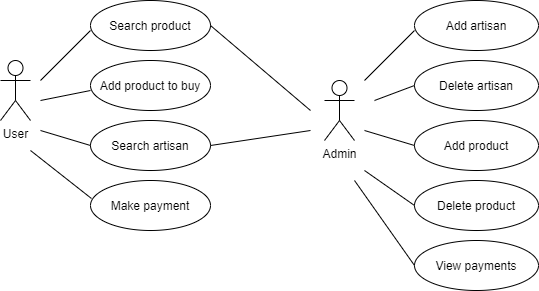

The diagram above was exported from draw.io. Its source (the exported page's mxGraphModel, read from the mxfile embedded in the PNG):
<mxGraphModel dx="782" dy="649" grid="1" gridSize="10" guides="1" tooltips="1" connect="1" arrows="1" fold="1" page="1" pageScale="1" pageWidth="827" pageHeight="1169" math="0" shadow="0">
  <root>
    <mxCell id="0" />
    <mxCell id="1" parent="0" />
    <mxCell id="TzGk3IV6WSiXt4FTuBMo-1" value="User&lt;br&gt;" style="shape=umlActor;verticalLabelPosition=bottom;verticalAlign=top;html=1;outlineConnect=0;" vertex="1" parent="1">
      <mxGeometry x="90" y="80" width="30" height="60" as="geometry" />
    </mxCell>
    <mxCell id="TzGk3IV6WSiXt4FTuBMo-10" value="Admin" style="shape=umlActor;verticalLabelPosition=bottom;verticalAlign=top;html=1;outlineConnect=0;" vertex="1" parent="1">
      <mxGeometry x="414" y="100" width="30" height="60" as="geometry" />
    </mxCell>
    <mxCell id="TzGk3IV6WSiXt4FTuBMo-11" value="Search product" style="ellipse;whiteSpace=wrap;html=1;" vertex="1" parent="1">
      <mxGeometry x="180" y="20" width="120" height="50" as="geometry" />
    </mxCell>
    <mxCell id="TzGk3IV6WSiXt4FTuBMo-12" value="Add product to buy" style="ellipse;whiteSpace=wrap;html=1;" vertex="1" parent="1">
      <mxGeometry x="180" y="80" width="120" height="50" as="geometry" />
    </mxCell>
    <mxCell id="TzGk3IV6WSiXt4FTuBMo-14" value="Search artisan" style="ellipse;whiteSpace=wrap;html=1;" vertex="1" parent="1">
      <mxGeometry x="180" y="140" width="120" height="50" as="geometry" />
    </mxCell>
    <mxCell id="TzGk3IV6WSiXt4FTuBMo-15" value="Add artisan" style="ellipse;whiteSpace=wrap;html=1;" vertex="1" parent="1">
      <mxGeometry x="504" y="20" width="124" height="50" as="geometry" />
    </mxCell>
    <mxCell id="TzGk3IV6WSiXt4FTuBMo-17" value="Delete artisan" style="ellipse;whiteSpace=wrap;html=1;" vertex="1" parent="1">
      <mxGeometry x="504" y="80" width="124" height="50" as="geometry" />
    </mxCell>
    <mxCell id="TzGk3IV6WSiXt4FTuBMo-18" value="View payments" style="ellipse;whiteSpace=wrap;html=1;" vertex="1" parent="1">
      <mxGeometry x="504" y="260" width="124" height="50" as="geometry" />
    </mxCell>
    <mxCell id="TzGk3IV6WSiXt4FTuBMo-19" value="Add product" style="ellipse;whiteSpace=wrap;html=1;" vertex="1" parent="1">
      <mxGeometry x="504" y="140" width="124" height="50" as="geometry" />
    </mxCell>
    <mxCell id="TzGk3IV6WSiXt4FTuBMo-20" value="Delete product" style="ellipse;whiteSpace=wrap;html=1;" vertex="1" parent="1">
      <mxGeometry x="504" y="200" width="124" height="50" as="geometry" />
    </mxCell>
    <mxCell id="TzGk3IV6WSiXt4FTuBMo-21" value="Make payment" style="ellipse;whiteSpace=wrap;html=1;" vertex="1" parent="1">
      <mxGeometry x="180" y="200" width="120" height="50" as="geometry" />
    </mxCell>
    <mxCell id="TzGk3IV6WSiXt4FTuBMo-22" value="" style="endArrow=none;html=1;" edge="1" parent="1">
      <mxGeometry width="50" height="50" relative="1" as="geometry">
        <mxPoint x="130" y="100" as="sourcePoint" />
        <mxPoint x="180" y="50" as="targetPoint" />
      </mxGeometry>
    </mxCell>
    <mxCell id="TzGk3IV6WSiXt4FTuBMo-23" value="" style="endArrow=none;html=1;" edge="1" parent="1">
      <mxGeometry width="50" height="50" relative="1" as="geometry">
        <mxPoint x="130" y="120" as="sourcePoint" />
        <mxPoint x="180" y="110" as="targetPoint" />
      </mxGeometry>
    </mxCell>
    <mxCell id="TzGk3IV6WSiXt4FTuBMo-24" value="" style="endArrow=none;html=1;entryX=0;entryY=0.5;entryDx=0;entryDy=0;" edge="1" parent="1" target="TzGk3IV6WSiXt4FTuBMo-14">
      <mxGeometry width="50" height="50" relative="1" as="geometry">
        <mxPoint x="130" y="150" as="sourcePoint" />
        <mxPoint x="200" y="210" as="targetPoint" />
      </mxGeometry>
    </mxCell>
    <mxCell id="TzGk3IV6WSiXt4FTuBMo-25" value="" style="endArrow=none;html=1;entryX=0.008;entryY=0.36;entryDx=0;entryDy=0;entryPerimeter=0;" edge="1" parent="1" target="TzGk3IV6WSiXt4FTuBMo-21">
      <mxGeometry width="50" height="50" relative="1" as="geometry">
        <mxPoint x="120" y="170" as="sourcePoint" />
        <mxPoint x="170" y="200" as="targetPoint" />
      </mxGeometry>
    </mxCell>
    <mxCell id="TzGk3IV6WSiXt4FTuBMo-26" value="" style="endArrow=none;html=1;" edge="1" parent="1">
      <mxGeometry width="50" height="50" relative="1" as="geometry">
        <mxPoint x="454" y="100" as="sourcePoint" />
        <mxPoint x="504" y="50" as="targetPoint" />
      </mxGeometry>
    </mxCell>
    <mxCell id="TzGk3IV6WSiXt4FTuBMo-27" value="" style="endArrow=none;html=1;entryX=0;entryY=0.5;entryDx=0;entryDy=0;" edge="1" parent="1" target="TzGk3IV6WSiXt4FTuBMo-17">
      <mxGeometry width="50" height="50" relative="1" as="geometry">
        <mxPoint x="464" y="120" as="sourcePoint" />
        <mxPoint x="504" y="120" as="targetPoint" />
      </mxGeometry>
    </mxCell>
    <mxCell id="TzGk3IV6WSiXt4FTuBMo-28" value="" style="endArrow=none;html=1;entryX=0;entryY=0.5;entryDx=0;entryDy=0;" edge="1" parent="1" target="TzGk3IV6WSiXt4FTuBMo-19">
      <mxGeometry width="50" height="50" relative="1" as="geometry">
        <mxPoint x="454" y="150" as="sourcePoint" />
        <mxPoint x="514" y="140" as="targetPoint" />
      </mxGeometry>
    </mxCell>
    <mxCell id="TzGk3IV6WSiXt4FTuBMo-29" value="" style="endArrow=none;html=1;entryX=0;entryY=0.5;entryDx=0;entryDy=0;" edge="1" parent="1" target="TzGk3IV6WSiXt4FTuBMo-20">
      <mxGeometry width="50" height="50" relative="1" as="geometry">
        <mxPoint x="454" y="190" as="sourcePoint" />
        <mxPoint x="484" y="210" as="targetPoint" />
      </mxGeometry>
    </mxCell>
    <mxCell id="TzGk3IV6WSiXt4FTuBMo-30" value="" style="endArrow=none;html=1;entryX=0;entryY=0.5;entryDx=0;entryDy=0;" edge="1" parent="1" target="TzGk3IV6WSiXt4FTuBMo-18">
      <mxGeometry width="50" height="50" relative="1" as="geometry">
        <mxPoint x="444" y="200" as="sourcePoint" />
        <mxPoint x="434" y="230" as="targetPoint" />
      </mxGeometry>
    </mxCell>
    <mxCell id="TzGk3IV6WSiXt4FTuBMo-31" value="" style="endArrow=none;html=1;exitX=1;exitY=0.5;exitDx=0;exitDy=0;" edge="1" parent="1" source="TzGk3IV6WSiXt4FTuBMo-11">
      <mxGeometry width="50" height="50" relative="1" as="geometry">
        <mxPoint x="210" y="260" as="sourcePoint" />
        <mxPoint x="400" y="130" as="targetPoint" />
      </mxGeometry>
    </mxCell>
    <mxCell id="TzGk3IV6WSiXt4FTuBMo-32" value="" style="endArrow=none;html=1;exitX=1;exitY=0.5;exitDx=0;exitDy=0;" edge="1" parent="1" source="TzGk3IV6WSiXt4FTuBMo-14">
      <mxGeometry width="50" height="50" relative="1" as="geometry">
        <mxPoint x="310" y="330" as="sourcePoint" />
        <mxPoint x="400" y="150" as="targetPoint" />
      </mxGeometry>
    </mxCell>
  </root>
</mxGraphModel>